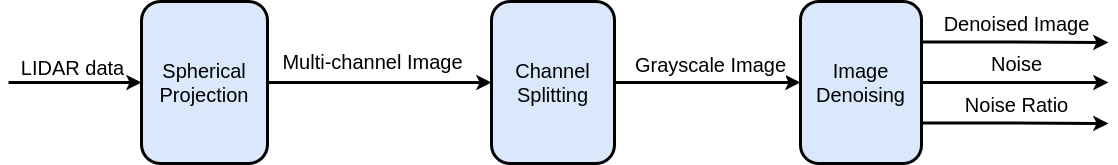

The diagram above was exported from draw.io. Its source (the exported page's mxGraphModel, read from the mxfile embedded in the PNG):
<mxGraphModel dx="1125" dy="645" grid="0" gridSize="10" guides="1" tooltips="1" connect="1" arrows="1" fold="1" page="1" pageScale="1" pageWidth="1169" pageHeight="827" math="0" shadow="0">
  <root>
    <mxCell id="0" />
    <mxCell id="1" parent="0" />
    <mxCell id="4hAyHRP81Br7KVnaIdBe-1" value="&lt;font style=&quot;font-size: 20px&quot;&gt;Spherical Projection&lt;/font&gt;" style="rounded=1;whiteSpace=wrap;html=1;strokeWidth=3;fillColor=#dae8fc;" parent="1" vertex="1">
      <mxGeometry x="143" y="298" width="126" height="162" as="geometry" />
    </mxCell>
    <mxCell id="4hAyHRP81Br7KVnaIdBe-2" value="" style="endArrow=classic;html=1;entryX=0;entryY=0.5;entryDx=0;entryDy=0;strokeWidth=3;" parent="1" target="4hAyHRP81Br7KVnaIdBe-1" edge="1">
      <mxGeometry width="50" height="50" relative="1" as="geometry">
        <mxPoint x="10" y="379" as="sourcePoint" />
        <mxPoint x="610" y="569" as="targetPoint" />
      </mxGeometry>
    </mxCell>
    <mxCell id="4hAyHRP81Br7KVnaIdBe-3" value="&lt;font style=&quot;font-size: 20px&quot;&gt;LIDAR data&lt;/font&gt;" style="edgeLabel;html=1;align=center;verticalAlign=middle;resizable=0;points=[];" parent="4hAyHRP81Br7KVnaIdBe-2" vertex="1" connectable="0">
      <mxGeometry x="-0.1955" y="-1" relative="1" as="geometry">
        <mxPoint x="10" y="-16" as="offset" />
      </mxGeometry>
    </mxCell>
    <mxCell id="4hAyHRP81Br7KVnaIdBe-8" style="edgeStyle=orthogonalEdgeStyle;rounded=0;orthogonalLoop=1;jettySize=auto;html=1;strokeWidth=3;exitX=1;exitY=0.25;exitDx=0;exitDy=0;" parent="1" source="4hAyHRP81Br7KVnaIdBe-4" edge="1">
      <mxGeometry relative="1" as="geometry">
        <mxPoint x="1110" y="339" as="targetPoint" />
      </mxGeometry>
    </mxCell>
    <mxCell id="4hAyHRP81Br7KVnaIdBe-13" value="&lt;font style=&quot;font-size: 20px&quot;&gt;Denoised Image&lt;/font&gt;" style="edgeLabel;html=1;align=center;verticalAlign=middle;resizable=0;points=[];" parent="4hAyHRP81Br7KVnaIdBe-8" vertex="1" connectable="0">
      <mxGeometry x="-0.1909" y="1" relative="1" as="geometry">
        <mxPoint x="19" y="-18" as="offset" />
      </mxGeometry>
    </mxCell>
    <mxCell id="4hAyHRP81Br7KVnaIdBe-4" value="&lt;font style=&quot;font-size: 20px&quot;&gt;Image Denoising&lt;/font&gt;" style="rounded=1;whiteSpace=wrap;html=1;strokeWidth=3;fillColor=#dae8fc;" parent="1" vertex="1">
      <mxGeometry x="802" y="298" width="121" height="162" as="geometry" />
    </mxCell>
    <mxCell id="AvfYTHyhtZwUQ6fmVQS9-8" value="" style="endArrow=classic;html=1;strokeWidth=3;exitX=1;exitY=0.5;exitDx=0;exitDy=0;entryX=0;entryY=0.5;entryDx=0;entryDy=0;" edge="1" parent="1" source="4hAyHRP81Br7KVnaIdBe-1" target="AvfYTHyhtZwUQ6fmVQS9-10">
      <mxGeometry width="50" height="50" relative="1" as="geometry">
        <mxPoint x="500" y="417" as="sourcePoint" />
        <mxPoint x="557" y="379" as="targetPoint" />
      </mxGeometry>
    </mxCell>
    <mxCell id="AvfYTHyhtZwUQ6fmVQS9-9" value="&lt;font style=&quot;font-size: 20px&quot;&gt;Multi-channel Image&lt;/font&gt;" style="edgeLabel;html=1;align=center;verticalAlign=middle;resizable=0;points=[];" vertex="1" connectable="0" parent="AvfYTHyhtZwUQ6fmVQS9-8">
      <mxGeometry x="0.5254" y="1" relative="1" as="geometry">
        <mxPoint x="-66" y="-20" as="offset" />
      </mxGeometry>
    </mxCell>
    <mxCell id="AvfYTHyhtZwUQ6fmVQS9-11" style="edgeStyle=orthogonalEdgeStyle;rounded=0;orthogonalLoop=1;jettySize=auto;html=1;strokeWidth=3;" edge="1" parent="1" source="AvfYTHyhtZwUQ6fmVQS9-10" target="4hAyHRP81Br7KVnaIdBe-4">
      <mxGeometry relative="1" as="geometry" />
    </mxCell>
    <mxCell id="AvfYTHyhtZwUQ6fmVQS9-12" value="&lt;font style=&quot;font-size: 20px&quot;&gt;Grayscale Image&lt;/font&gt;" style="edgeLabel;html=1;align=center;verticalAlign=middle;resizable=0;points=[];" vertex="1" connectable="0" parent="AvfYTHyhtZwUQ6fmVQS9-11">
      <mxGeometry x="-0.219" relative="1" as="geometry">
        <mxPoint x="23" y="-18" as="offset" />
      </mxGeometry>
    </mxCell>
    <mxCell id="AvfYTHyhtZwUQ6fmVQS9-10" value="&lt;font style=&quot;font-size: 20px&quot;&gt;Channel Splitting&lt;/font&gt;" style="rounded=1;whiteSpace=wrap;html=1;strokeWidth=3;fillColor=#dae8fc;" vertex="1" parent="1">
      <mxGeometry x="493" y="298" width="123" height="162" as="geometry" />
    </mxCell>
    <mxCell id="AvfYTHyhtZwUQ6fmVQS9-15" style="edgeStyle=orthogonalEdgeStyle;rounded=0;orthogonalLoop=1;jettySize=auto;html=1;strokeWidth=3;exitX=1;exitY=0.5;exitDx=0;exitDy=0;" edge="1" parent="1" source="4hAyHRP81Br7KVnaIdBe-4">
      <mxGeometry relative="1" as="geometry">
        <mxPoint x="1110" y="379" as="targetPoint" />
        <mxPoint x="933" y="348.4999999999999" as="sourcePoint" />
      </mxGeometry>
    </mxCell>
    <mxCell id="AvfYTHyhtZwUQ6fmVQS9-16" value="&lt;span style=&quot;font-size: 20px&quot;&gt;Noise&lt;/span&gt;" style="edgeLabel;html=1;align=center;verticalAlign=middle;resizable=0;points=[];" vertex="1" connectable="0" parent="AvfYTHyhtZwUQ6fmVQS9-15">
      <mxGeometry x="-0.1909" y="1" relative="1" as="geometry">
        <mxPoint x="19" y="-18" as="offset" />
      </mxGeometry>
    </mxCell>
    <mxCell id="AvfYTHyhtZwUQ6fmVQS9-17" style="edgeStyle=orthogonalEdgeStyle;rounded=0;orthogonalLoop=1;jettySize=auto;html=1;strokeWidth=3;exitX=1;exitY=0.75;exitDx=0;exitDy=0;" edge="1" parent="1" source="4hAyHRP81Br7KVnaIdBe-4">
      <mxGeometry relative="1" as="geometry">
        <mxPoint x="1110" y="420" as="targetPoint" />
        <mxPoint x="943" y="427.4999999999999" as="sourcePoint" />
      </mxGeometry>
    </mxCell>
    <mxCell id="AvfYTHyhtZwUQ6fmVQS9-18" value="&lt;font style=&quot;font-size: 20px&quot;&gt;Noise Ratio&lt;/font&gt;" style="edgeLabel;html=1;align=center;verticalAlign=middle;resizable=0;points=[];" vertex="1" connectable="0" parent="AvfYTHyhtZwUQ6fmVQS9-17">
      <mxGeometry x="-0.1909" y="1" relative="1" as="geometry">
        <mxPoint x="19" y="-18" as="offset" />
      </mxGeometry>
    </mxCell>
  </root>
</mxGraphModel>